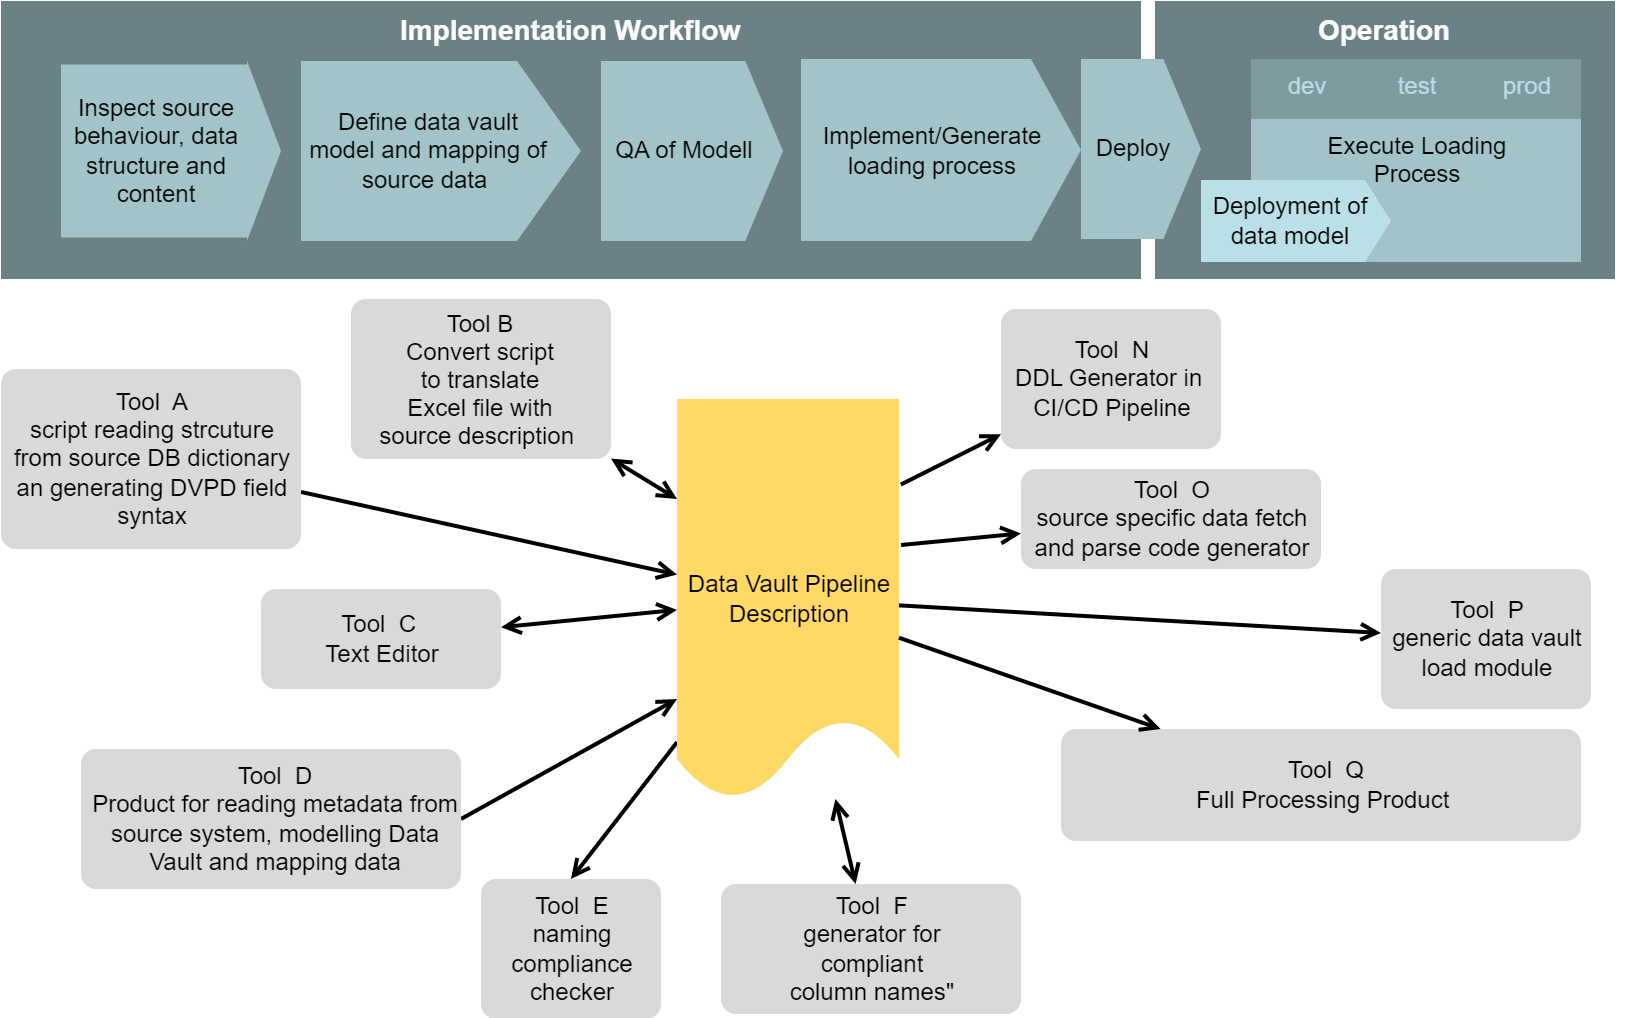

The diagram above was exported from draw.io. Its source (the exported page's mxGraphModel, read from the mxfile embedded in the PNG):
<mxGraphModel dx="1356" dy="868" grid="1" gridSize="10" guides="1" tooltips="1" connect="1" arrows="1" fold="1" page="1" pageScale="1" pageWidth="827" pageHeight="1169" background="#FFFFFF" math="0" shadow="0">
  <root>
    <mxCell id="0" />
    <mxCell id="2" value="Layer 0" parent="0" />
    <mxCell id="okJptUOzASxRLIjBkdDG-21" value="Operation" style="rounded=0;whiteSpace=wrap;html=1;fillColor=#6B8185;strokeColor=none;verticalAlign=top;fontStyle=1;fontSize=14;fontColor=#FCFCFC;" vertex="1" parent="2">
      <mxGeometry x="597" y="11" width="230" height="139" as="geometry" />
    </mxCell>
    <mxCell id="okJptUOzASxRLIjBkdDG-15" value="Implementation Workflow" style="rounded=0;whiteSpace=wrap;html=1;fillColor=#6B8185;strokeColor=none;verticalAlign=top;fontStyle=1;fontSize=14;fontColor=#FCFCFC;" vertex="1" parent="2">
      <mxGeometry x="20" y="11" width="570" height="139" as="geometry" />
    </mxCell>
    <mxCell id="ib_1mCeJuQ2F5FETemsA-15" value="&lt;div style=&quot;width: 121.8px;height:auto;word-break: break-word;&quot;&gt;&lt;div align=&quot;center&quot;&gt;&lt;font face=&quot;Arial&quot;&gt;Execute Loading Process&lt;/font&gt;&lt;/div&gt;&lt;/div&gt;" style="shape=mxgraph.arrows2.arrow;dy=0;dx=0;notch=0;shadow=0;strokeWidth=0;strokeColor=none;fillColor=#a2c4c9;opacity=100.0;html=1;nl2Br=0;verticalAlign=top;align=center;spacingLeft=2.6;spacingRight=0;whiteSpace=wrap;gliffyId=6;" parent="2" vertex="1">
      <mxGeometry x="645" y="70" width="165" height="71.5" as="geometry" />
    </mxCell>
    <mxCell id="ib_1mCeJuQ2F5FETemsA-21" style="shape=filledEdge;rounded=0;orthogonalLoop=1;jettySize=auto;html=1;entryX=0.5;entryY=0;entryDx=0;entryDy=0;labelBackgroundColor=default;strokeColor=#000000;strokeWidth=2;fontFamily=Helvetica;fontSize=11;fontColor=default;startArrow=none;startFill=0;endArrow=open;endFill=0;startSize=6;endSize=6;fillColor=none;" parent="2" source="3" target="ib_1mCeJuQ2F5FETemsA-19" edge="1">
      <mxGeometry relative="1" as="geometry" />
    </mxCell>
    <mxCell id="3" value="Data Vault&#10;Pipeline Description" style="shape=document;size=0.2;shadow=0;strokeWidth=0;strokeColor=none;fillColor=#ffd966;opacity=100.0;nl2Br=0;verticalAlign=middle;align=center;spacingLeft=2.6;spacingRight=0;whiteSpace=wrap;gliffyId=0;" parent="2" vertex="1">
      <mxGeometry x="358" y="210" width="111" height="200" as="geometry" />
    </mxCell>
    <mxCell id="4" value="Define data vault model and mapping of source data " style="shape=mxgraph.arrows2.arrow;dy=0;dx=32;notch=0;shadow=0;strokeWidth=0;strokeColor=none;fillColor=#a2c4c9;opacity=100.0;nl2Br=0;verticalAlign=middle;align=center;spacingLeft=3.0;spacingRight=15;whiteSpace=wrap;gliffyId=2;" parent="2" vertex="1">
      <mxGeometry x="170" y="41" width="140" height="90" as="geometry" />
    </mxCell>
    <mxCell id="5" value="Inspect source behaviour,&#10;data structure and content" style="shape=mxgraph.arrows2.arrow;dy=0.04;dx=17;notch=0;shadow=0;strokeWidth=0;strokeColor=none;fillColor=#a2c4c9;opacity=100.0;nl2Br=0;verticalAlign=middle;align=center;spacingLeft=2.6;spacingRight=16;whiteSpace=wrap;gliffyId=4;" parent="2" vertex="1">
      <mxGeometry x="50" y="41" width="110" height="90" as="geometry" />
    </mxCell>
    <mxCell id="6" value="Deployment of data model" style="shape=mxgraph.arrows2.arrow;dy=0;dx=13;notch=0;shadow=0;strokeWidth=0;strokeColor=none;fillColor=#B9E0E6;opacity=100.0;nl2Br=0;verticalAlign=middle;align=center;spacingLeft=2.6;spacingRight=7;whiteSpace=wrap;gliffyId=6;" parent="2" vertex="1">
      <mxGeometry x="620" y="100.5" width="95" height="41" as="geometry" />
    </mxCell>
    <mxCell id="7" value="&lt;div style=&quot;width: 131.4px;height:auto;word-break: break-word;&quot;&gt;&lt;div align=&quot;center&quot;&gt;&lt;font face=&quot;Arial&quot;&gt;Implement/Generate&lt;/font&gt;&lt;/div&gt;&lt;div align=&quot;center&quot;&gt;&lt;font face=&quot;Arial&quot;&gt;loading process&lt;/font&gt;&lt;/div&gt;&lt;/div&gt;" style="shape=mxgraph.arrows2.arrow;dy=0;dx=25;notch=0;shadow=0;strokeWidth=0;strokeColor=none;fillColor=#a2c4c9;opacity=100.0;html=1;nl2Br=0;verticalAlign=middle;align=center;spacingLeft=2.8;spacingRight=10;whiteSpace=wrap;gliffyId=8;" parent="2" vertex="1">
      <mxGeometry x="420" y="40" width="140" height="91" as="geometry" />
    </mxCell>
    <mxCell id="8" style="shape=filledEdge;strokeWidth=2;strokeColor=#000000;fillColor=none;startArrow=none;startFill=0;startSize=6;endArrow=open;endFill=0;endSize=6;rounded=0;gliffyId=20;" parent="2" source="15" target="3" edge="1">
      <mxGeometry width="210" height="50" relative="1" as="geometry" />
    </mxCell>
    <mxCell id="9" style="shape=filledEdge;strokeWidth=2;strokeColor=#000000;fillColor=none;startArrow=open;startFill=0;startSize=6;endArrow=open;endFill=0;endSize=6;gliffyId=23;entryX=0;entryY=0.25;entryDx=0;entryDy=0;" parent="2" source="14" target="3" edge="1">
      <mxGeometry width="210" height="50" relative="1" as="geometry" />
    </mxCell>
    <mxCell id="10" style="shape=filledEdge;strokeWidth=2;strokeColor=#000000;fillColor=none;startArrow=none;startFill=0;startSize=6;endArrow=open;endFill=0;endSize=6;rounded=0;gliffyId=24;exitX=1;exitY=0.5;exitDx=0;exitDy=0;entryX=0;entryY=0.75;entryDx=0;entryDy=0;" parent="2" source="13" target="3" edge="1">
      <mxGeometry width="210" height="50" relative="1" as="geometry" />
    </mxCell>
    <mxCell id="12" value="&lt;div style=&quot;width: 304.2px;height:auto;word-break: break-word;&quot;&gt;&lt;div align=&quot;center&quot;&gt;&lt;span style=&quot;font-family: Arial; font-size: 12px; text-decoration: none; line-height: 14px;&quot;&gt;Tool&amp;nbsp;&lt;span style=&quot;background-color: initial;&quot;&gt;&amp;nbsp;&lt;/span&gt;Q&lt;/span&gt;&lt;/div&gt;&lt;div align=&quot;center&quot;&gt;&lt;font face=&quot;Arial&quot;&gt;Full Processing Product&amp;nbsp;&lt;/font&gt;&lt;/div&gt;&lt;/div&gt;" style="shape=rect;rounded=1;arcSize=15;absoluteArcSize=1;shadow=0;strokeWidth=0;strokeColor=none;fillColor=#d9d9d9;opacity=100.0;html=1;nl2Br=0;verticalAlign=middle;align=center;spacingLeft=6.4;spacingRight=0;whiteSpace=wrap;gliffyId=14;" parent="2" vertex="1">
      <mxGeometry x="550" y="375" width="260" height="56" as="geometry" />
    </mxCell>
    <mxCell id="13" value="Tool&amp;nbsp;&amp;nbsp;D&lt;br&gt;Product for reading metadata from source system, modelling Data Vault and mapping data" style="shape=rect;rounded=1;arcSize=15;absoluteArcSize=1;shadow=0;strokeWidth=0;strokeColor=none;fillColor=#d9d9d9;opacity=100.0;nl2Br=0;verticalAlign=middle;align=center;spacingLeft=5.6;spacingRight=0;whiteSpace=wrap;gliffyId=18;html=1;" parent="2" vertex="1">
      <mxGeometry x="60" y="385" width="190" height="70" as="geometry" />
    </mxCell>
    <mxCell id="14" value="Tool B&#10;Convert script&#10;to translate&#10;Excel file with &#10;source description " style="shape=rect;rounded=1;arcSize=15;absoluteArcSize=1;shadow=0;strokeWidth=0;strokeColor=none;fillColor=#d9d9d9;opacity=100.0;nl2Br=0;verticalAlign=middle;align=center;spacingLeft=0;spacingRight=0;gliffyId=12;spacing=0;" parent="2" vertex="1">
      <mxGeometry x="195" y="160" width="130" height="80" as="geometry" />
    </mxCell>
    <mxCell id="15" value="Tool&amp;nbsp; A&lt;br&gt;script reading strcuture from source DB dictionary an generating DVPD field syntax" style="shape=rect;rounded=1;arcSize=15;absoluteArcSize=1;shadow=0;strokeWidth=0;strokeColor=none;fillColor=#d9d9d9;opacity=100.0;nl2Br=0;verticalAlign=middle;align=center;spacingLeft=2.0;spacingRight=0;gliffyId=10;whiteSpace=wrap;html=1;" parent="2" vertex="1">
      <mxGeometry x="20" y="195" width="150" height="90" as="geometry" />
    </mxCell>
    <mxCell id="VnqYi02uXxQH7F4y87i5-15" style="shape=filledEdge;strokeWidth=2;strokeColor=#000000;fillColor=none;startArrow=none;startFill=0;startSize=6;endArrow=open;endFill=0;endSize=6;rounded=0;gliffyId=28;exitX=1.008;exitY=0.214;exitDx=0;exitDy=0;exitPerimeter=0;" parent="2" source="3" target="VnqYi02uXxQH7F4y87i5-16" edge="1">
      <mxGeometry width="210" height="50" relative="1" as="geometry">
        <mxPoint x="480" y="392.9000000000001" as="sourcePoint" />
        <mxPoint x="550" y="205" as="targetPoint" />
      </mxGeometry>
    </mxCell>
    <mxCell id="VnqYi02uXxQH7F4y87i5-16" value="Tool&amp;nbsp;&amp;nbsp;N&lt;br&gt;DDL Generator in&amp;nbsp; CI/CD Pipeline" style="shape=rect;rounded=1;arcSize=15;absoluteArcSize=1;shadow=0;strokeWidth=0;strokeColor=none;fillColor=#d9d9d9;opacity=100.0;nl2Br=0;verticalAlign=middle;align=center;spacingLeft=2.0;spacingRight=0;whiteSpace=wrap;gliffyId=12;html=1;" parent="2" vertex="1">
      <mxGeometry x="520" y="165" width="110" height="70" as="geometry" />
    </mxCell>
    <mxCell id="VnqYi02uXxQH7F4y87i5-17" value="Tool&amp;nbsp;&amp;nbsp;O&lt;br&gt;source specific data fetch and parse code generator" style="shape=rect;rounded=1;arcSize=15;absoluteArcSize=1;shadow=0;strokeWidth=0;strokeColor=none;fillColor=#d9d9d9;opacity=100.0;nl2Br=0;verticalAlign=middle;align=center;spacingLeft=2.0;spacingRight=0;gliffyId=12;whiteSpace=wrap;html=1;" parent="2" vertex="1">
      <mxGeometry x="530" y="245" width="150" height="50" as="geometry" />
    </mxCell>
    <mxCell id="VnqYi02uXxQH7F4y87i5-18" value="Tool&amp;nbsp;&amp;nbsp;P&lt;br&gt;generic data vault load module" style="shape=rect;rounded=1;arcSize=15;absoluteArcSize=1;shadow=0;strokeWidth=0;strokeColor=none;fillColor=#d9d9d9;opacity=100.0;nl2Br=0;verticalAlign=middle;align=center;spacingLeft=2.0;spacingRight=0;gliffyId=12;whiteSpace=wrap;html=1;" parent="2" vertex="1">
      <mxGeometry x="710" y="295" width="105" height="70" as="geometry" />
    </mxCell>
    <mxCell id="VnqYi02uXxQH7F4y87i5-19" style="shape=filledEdge;strokeWidth=2;strokeColor=#000000;fillColor=none;startArrow=none;startFill=0;startSize=6;endArrow=open;endFill=0;endSize=6;rounded=0;gliffyId=28;exitX=1.009;exitY=0.365;exitDx=0;exitDy=0;exitPerimeter=0;" parent="2" source="3" target="VnqYi02uXxQH7F4y87i5-17" edge="1">
      <mxGeometry width="210" height="50" relative="1" as="geometry">
        <mxPoint x="481.03999999999996" y="247.91599999999994" as="sourcePoint" />
        <mxPoint x="520" y="190" as="targetPoint" />
      </mxGeometry>
    </mxCell>
    <mxCell id="VnqYi02uXxQH7F4y87i5-20" style="shape=filledEdge;strokeWidth=2;strokeColor=#000000;fillColor=none;startArrow=none;startFill=0;startSize=6;endArrow=open;endFill=0;endSize=6;rounded=0;gliffyId=28;" parent="2" source="3" target="VnqYi02uXxQH7F4y87i5-18" edge="1">
      <mxGeometry width="210" height="50" relative="1" as="geometry">
        <mxPoint x="482.99" y="266.144" as="sourcePoint" />
        <mxPoint x="680" y="230" as="targetPoint" />
      </mxGeometry>
    </mxCell>
    <mxCell id="ib_1mCeJuQ2F5FETemsA-16" value="&lt;div style=&quot;width: 141.0px;height:auto;word-break: break-word;&quot;&gt;&lt;div align=&quot;center&quot;&gt;&lt;font face=&quot;Arial&quot;&gt;QA of Modell&lt;/font&gt;&lt;/div&gt;&lt;/div&gt;" style="shape=mxgraph.arrows2.arrow;dy=0;dx=18.83;notch=0;shadow=0;strokeWidth=0;strokeColor=none;fillColor=#a2c4c9;opacity=100.0;html=1;nl2Br=0;verticalAlign=middle;align=center;spacingLeft=3.0;spacingRight=10;whiteSpace=wrap;gliffyId=2;" parent="2" vertex="1">
      <mxGeometry x="320" y="41" width="91" height="90" as="geometry" />
    </mxCell>
    <mxCell id="ib_1mCeJuQ2F5FETemsA-17" value="&lt;div style=&quot;width: 93.0px;height:auto;word-break: break-word;&quot;&gt;&lt;div align=&quot;center&quot;&gt;Tool&amp;nbsp;&lt;span style=&quot;font-family: Arial; background-color: initial;&quot;&gt;&amp;nbsp;C&amp;nbsp;&lt;/span&gt;&lt;/div&gt;&lt;div align=&quot;center&quot;&gt;&lt;font face=&quot;Arial&quot;&gt;Text Editor&lt;/font&gt;&lt;/div&gt;&lt;/div&gt;" style="shape=rect;rounded=1;arcSize=15;absoluteArcSize=1;shadow=0;strokeWidth=0;strokeColor=none;fillColor=#d9d9d9;opacity=100.0;html=1;nl2Br=0;verticalAlign=middle;align=center;spacingLeft=2.0;spacingRight=0;whiteSpace=wrap;gliffyId=12;" parent="2" vertex="1">
      <mxGeometry x="150" y="305" width="120" height="50" as="geometry" />
    </mxCell>
    <mxCell id="ib_1mCeJuQ2F5FETemsA-18" style="shape=filledEdge;strokeWidth=2;strokeColor=#000000;fillColor=none;startArrow=open;startFill=0;startSize=6;endArrow=open;endFill=0;endSize=6;gliffyId=23;" parent="2" source="ib_1mCeJuQ2F5FETemsA-17" target="3" edge="1">
      <mxGeometry width="210" height="50" relative="1" as="geometry">
        <mxPoint x="200" y="290" as="sourcePoint" />
        <mxPoint x="359" y="255" as="targetPoint" />
      </mxGeometry>
    </mxCell>
    <mxCell id="ib_1mCeJuQ2F5FETemsA-19" value="Tool&amp;nbsp;&amp;nbsp;E&lt;br&gt;naming&lt;br&gt;compliance checker" style="shape=rect;rounded=1;arcSize=15;absoluteArcSize=1;shadow=0;strokeWidth=0;strokeColor=none;fillColor=#d9d9d9;opacity=100.0;nl2Br=0;verticalAlign=middle;align=center;spacingLeft=2.0;spacingRight=0;whiteSpace=wrap;gliffyId=12;html=1;" parent="2" vertex="1">
      <mxGeometry x="260" y="450" width="90" height="70" as="geometry" />
    </mxCell>
    <mxCell id="ib_1mCeJuQ2F5FETemsA-22" style="shape=filledEdge;strokeWidth=2;strokeColor=#000000;fillColor=none;startArrow=none;startFill=0;startSize=6;endArrow=open;endFill=0;endSize=6;rounded=0;gliffyId=28;" parent="2" source="3" target="12" edge="1">
      <mxGeometry width="210" height="50" relative="1" as="geometry">
        <mxPoint x="490.9499999999998" y="273" as="sourcePoint" />
        <mxPoint x="720" y="322.5" as="targetPoint" />
      </mxGeometry>
    </mxCell>
    <mxCell id="ib_1mCeJuQ2F5FETemsA-23" value="&lt;div style=&quot;width: 93.0px;height:auto;word-break: break-word;&quot;&gt;&lt;div align=&quot;center&quot;&gt;Tool&amp;nbsp;&lt;span style=&quot;font-family: Arial; background-color: initial;&quot;&gt;&amp;nbsp;&lt;/span&gt;&lt;font face=&quot;Arial&quot;&gt;F&lt;/font&gt;&lt;/div&gt;&lt;div align=&quot;center&quot;&gt;&lt;font face=&quot;Arial&quot;&gt;generator for compliant column names&quot;&lt;/font&gt;&lt;/div&gt;&lt;/div&gt;" style="shape=rect;rounded=1;arcSize=15;absoluteArcSize=1;shadow=0;strokeWidth=0;strokeColor=none;fillColor=#d9d9d9;opacity=100.0;html=1;nl2Br=0;verticalAlign=middle;align=center;spacingLeft=2.0;spacingRight=0;whiteSpace=wrap;gliffyId=12;" parent="2" vertex="1">
      <mxGeometry x="380" y="452.5" width="150" height="65" as="geometry" />
    </mxCell>
    <mxCell id="ib_1mCeJuQ2F5FETemsA-24" style="shape=filledEdge;rounded=0;orthogonalLoop=1;jettySize=auto;html=1;labelBackgroundColor=default;strokeColor=#000000;strokeWidth=2;fontFamily=Helvetica;fontSize=11;fontColor=default;startArrow=open;startFill=0;endArrow=open;endFill=0;startSize=6;endSize=6;fillColor=none;" parent="2" source="3" target="ib_1mCeJuQ2F5FETemsA-23" edge="1">
      <mxGeometry relative="1" as="geometry">
        <mxPoint x="419.0000000000002" y="405" as="sourcePoint" />
        <mxPoint x="495" y="465" as="targetPoint" />
      </mxGeometry>
    </mxCell>
    <mxCell id="okJptUOzASxRLIjBkdDG-16" value="&lt;div style=&quot;width: 141.0px;height:auto;word-break: break-word;&quot;&gt;&lt;div align=&quot;center&quot;&gt;&lt;font face=&quot;Arial&quot;&gt;Deploy&lt;/font&gt;&lt;/div&gt;&lt;/div&gt;" style="shape=mxgraph.arrows2.arrow;dy=0;dx=18.83;notch=0;shadow=0;strokeWidth=0;strokeColor=none;fillColor=#a2c4c9;opacity=100.0;html=1;nl2Br=0;verticalAlign=middle;align=center;spacingLeft=3.0;spacingRight=10;whiteSpace=wrap;gliffyId=2;" vertex="1" parent="2">
      <mxGeometry x="560" y="40" width="60" height="90" as="geometry" />
    </mxCell>
    <mxCell id="okJptUOzASxRLIjBkdDG-17" value="&lt;div style=&quot;width: 121.8px;height:auto;word-break: break-word;&quot;&gt;&lt;div align=&quot;center&quot;&gt;&lt;font face=&quot;Arial&quot;&gt;dev&lt;/font&gt;&lt;/div&gt;&lt;/div&gt;" style="shape=mxgraph.arrows2.arrow;dy=0;dx=0;notch=0;shadow=0;strokeWidth=0;strokeColor=none;fillColor=#7F9A9E;opacity=100.0;html=1;nl2Br=0;verticalAlign=top;align=center;spacingLeft=2.6;spacingRight=0;whiteSpace=wrap;gliffyId=6;fontColor=#B7DDE3;" vertex="1" parent="2">
      <mxGeometry x="645" y="40" width="55" height="30" as="geometry" />
    </mxCell>
    <mxCell id="okJptUOzASxRLIjBkdDG-18" value="&lt;div style=&quot;width: 121.8px;height:auto;word-break: break-word;&quot;&gt;&lt;div align=&quot;center&quot;&gt;&lt;font face=&quot;Arial&quot;&gt;test&lt;/font&gt;&lt;/div&gt;&lt;/div&gt;" style="shape=mxgraph.arrows2.arrow;dy=0;dx=0;notch=0;shadow=0;strokeWidth=0;strokeColor=none;fillColor=#7F9A9E;opacity=100.0;html=1;nl2Br=0;verticalAlign=top;align=center;spacingLeft=2.6;spacingRight=0;whiteSpace=wrap;gliffyId=6;fontColor=#B7DDE3;" vertex="1" parent="2">
      <mxGeometry x="700" y="40" width="55" height="30" as="geometry" />
    </mxCell>
    <mxCell id="okJptUOzASxRLIjBkdDG-19" value="&lt;div style=&quot;width: 121.8px;height:auto;word-break: break-word;&quot;&gt;&lt;div align=&quot;center&quot;&gt;&lt;font face=&quot;Arial&quot;&gt;prod&lt;/font&gt;&lt;/div&gt;&lt;/div&gt;" style="shape=mxgraph.arrows2.arrow;dy=0;dx=0;notch=0;shadow=0;strokeWidth=0;strokeColor=none;fillColor=#7F9A9E;opacity=100.0;html=1;nl2Br=0;verticalAlign=top;align=center;spacingLeft=2.6;spacingRight=0;whiteSpace=wrap;gliffyId=6;fontColor=#B7DDE3;" vertex="1" parent="2">
      <mxGeometry x="755" y="40" width="55" height="30" as="geometry" />
    </mxCell>
  </root>
</mxGraphModel>